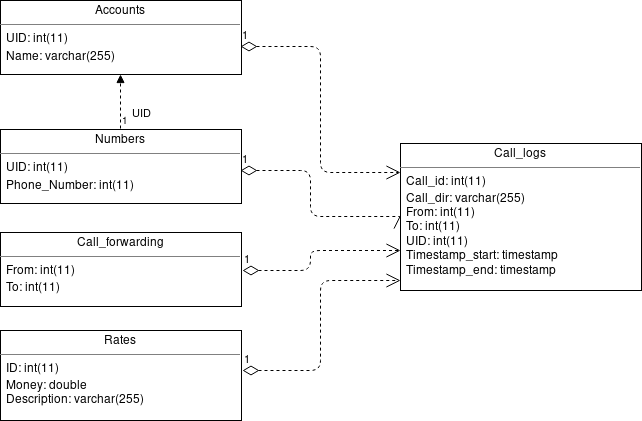

The diagram above was exported from draw.io. Its source (the exported page's mxGraphModel, read from the mxfile embedded in the PNG):
<mxGraphModel dx="1606" dy="862" grid="1" gridSize="10" guides="1" tooltips="1" connect="1" arrows="1" fold="1" page="1" pageScale="1" pageWidth="850" pageHeight="1100" math="0" shadow="0">
  <root>
    <mxCell id="0" />
    <mxCell id="1" parent="0" />
    <mxCell id="P3HLuMzMMFncrjxF2T_g-152" value="1" style="endArrow=open;html=1;endSize=12;startArrow=diamondThin;startSize=14;startFill=0;edgeStyle=orthogonalEdgeStyle;align=left;verticalAlign=bottom;dashed=1;entryX=-0.002;entryY=0.929;entryDx=0;entryDy=0;entryPerimeter=0;exitX=1;exitY=0.441;exitDx=0;exitDy=0;exitPerimeter=0;" edge="1" parent="1" source="P3HLuMzMMFncrjxF2T_g-205" target="P3HLuMzMMFncrjxF2T_g-206">
      <mxGeometry x="-1" y="3" relative="1" as="geometry">
        <mxPoint x="284" y="760" as="sourcePoint" />
        <mxPoint x="440" y="675" as="targetPoint" />
        <Array as="points">
          <mxPoint x="360" y="760" />
          <mxPoint x="360" y="670" />
        </Array>
      </mxGeometry>
    </mxCell>
    <mxCell id="P3HLuMzMMFncrjxF2T_g-154" value="1" style="endArrow=open;html=1;endSize=12;startArrow=diamondThin;startSize=14;startFill=0;edgeStyle=orthogonalEdgeStyle;align=left;verticalAlign=bottom;dashed=1;entryX=0.004;entryY=0.722;entryDx=0;entryDy=0;entryPerimeter=0;exitX=1;exitY=0.511;exitDx=0;exitDy=0;exitPerimeter=0;" edge="1" parent="1" source="P3HLuMzMMFncrjxF2T_g-204" target="P3HLuMzMMFncrjxF2T_g-206">
      <mxGeometry x="-1" y="3" relative="1" as="geometry">
        <mxPoint x="282" y="660" as="sourcePoint" />
        <mxPoint x="437" y="640" as="targetPoint" />
        <Array as="points">
          <mxPoint x="350" y="660" />
          <mxPoint x="350" y="639" />
        </Array>
      </mxGeometry>
    </mxCell>
    <mxCell id="P3HLuMzMMFncrjxF2T_g-155" value="1" style="endArrow=open;html=1;endSize=12;startArrow=diamondThin;startSize=14;startFill=0;edgeStyle=orthogonalEdgeStyle;align=left;verticalAlign=bottom;dashed=1;exitX=0.995;exitY=0.613;exitDx=0;exitDy=0;exitPerimeter=0;" edge="1" parent="1" source="P3HLuMzMMFncrjxF2T_g-203" target="P3HLuMzMMFncrjxF2T_g-206">
      <mxGeometry x="-1" y="3" relative="1" as="geometry">
        <mxPoint x="282" y="420" as="sourcePoint" />
        <mxPoint x="440" y="519" as="targetPoint" />
        <Array as="points">
          <mxPoint x="360" y="435" />
          <mxPoint x="360" y="562" />
        </Array>
      </mxGeometry>
    </mxCell>
    <mxCell id="P3HLuMzMMFncrjxF2T_g-165" value="UID" style="endArrow=block;endFill=1;html=1;edgeStyle=orthogonalEdgeStyle;align=left;verticalAlign=top;dashed=1;" edge="1" parent="1">
      <mxGeometry x="0.037" y="-10" relative="1" as="geometry">
        <mxPoint x="160" y="518" as="sourcePoint" />
        <mxPoint x="160" y="464" as="targetPoint" />
        <mxPoint as="offset" />
      </mxGeometry>
    </mxCell>
    <mxCell id="P3HLuMzMMFncrjxF2T_g-166" value="1" style="resizable=0;html=1;align=left;verticalAlign=bottom;labelBackgroundColor=#ffffff;fontSize=10;" connectable="0" vertex="1" parent="P3HLuMzMMFncrjxF2T_g-165">
      <mxGeometry x="-1" relative="1" as="geometry" />
    </mxCell>
    <mxCell id="P3HLuMzMMFncrjxF2T_g-167" value="1" style="endArrow=open;html=1;endSize=12;startArrow=diamondThin;startSize=14;startFill=0;edgeStyle=orthogonalEdgeStyle;align=left;verticalAlign=bottom;dashed=1;entryX=-0.002;entryY=0.489;entryDx=0;entryDy=0;entryPerimeter=0;" edge="1" parent="1" target="P3HLuMzMMFncrjxF2T_g-206">
      <mxGeometry x="-1" y="3" relative="1" as="geometry">
        <mxPoint x="280" y="560" as="sourcePoint" />
        <mxPoint x="438" y="605" as="targetPoint" />
        <Array as="points">
          <mxPoint x="350" y="560" />
          <mxPoint x="350" y="605" />
        </Array>
      </mxGeometry>
    </mxCell>
    <mxCell id="P3HLuMzMMFncrjxF2T_g-201" value="&lt;p style=&quot;margin: 0px ; margin-top: 4px ; text-align: center&quot;&gt;Numbers&lt;/p&gt;&lt;hr size=&quot;1&quot;&gt;&lt;div style=&quot;height: 2px&quot;&gt;&amp;nbsp; UID: int(11)&lt;/div&gt;&lt;div style=&quot;height: 2px&quot;&gt;&lt;br&gt;&lt;/div&gt;&lt;div style=&quot;height: 2px&quot;&gt;&lt;br&gt;&lt;/div&gt;&lt;div style=&quot;height: 2px&quot;&gt;&lt;br&gt;&lt;/div&gt;&lt;div style=&quot;height: 2px&quot;&gt;&lt;br&gt;&lt;/div&gt;&lt;div style=&quot;height: 2px&quot;&gt;&lt;br&gt;&lt;/div&gt;&lt;div style=&quot;height: 2px&quot;&gt;&lt;br&gt;&lt;/div&gt;&lt;div style=&quot;height: 2px&quot;&gt;&lt;br&gt;&lt;/div&gt;&lt;div style=&quot;height: 2px&quot;&gt;&lt;br&gt;&lt;/div&gt;&lt;div style=&quot;height: 2px&quot;&gt;&amp;nbsp; Phone_Number: int(11)&lt;/div&gt;&lt;div&gt;&lt;br&gt;&lt;/div&gt;" style="verticalAlign=top;align=left;overflow=fill;fontSize=12;fontFamily=Helvetica;html=1;" vertex="1" parent="1">
      <mxGeometry x="40" y="519" width="241" height="74" as="geometry" />
    </mxCell>
    <mxCell id="P3HLuMzMMFncrjxF2T_g-203" value="&lt;p style=&quot;margin: 0px ; margin-top: 4px ; text-align: center&quot;&gt;Accounts&lt;/p&gt;&lt;hr size=&quot;1&quot;&gt;&lt;div style=&quot;height: 2px&quot;&gt;&amp;nbsp; UID: int(11)&lt;/div&gt;&lt;div style=&quot;height: 2px&quot;&gt;&lt;br&gt;&lt;/div&gt;&lt;div style=&quot;height: 2px&quot;&gt;&lt;br&gt;&lt;/div&gt;&lt;div style=&quot;height: 2px&quot;&gt;&lt;br&gt;&lt;/div&gt;&lt;div style=&quot;height: 2px&quot;&gt;&lt;br&gt;&lt;/div&gt;&lt;div style=&quot;height: 2px&quot;&gt;&lt;br&gt;&lt;/div&gt;&lt;div style=&quot;height: 2px&quot;&gt;&lt;br&gt;&lt;/div&gt;&lt;div style=&quot;height: 2px&quot;&gt;&lt;br&gt;&lt;/div&gt;&lt;div style=&quot;height: 2px&quot;&gt;&lt;br&gt;&lt;/div&gt;&lt;div style=&quot;height: 2px&quot;&gt;&amp;nbsp; Name: varchar(255)&lt;div&gt;&lt;br&gt;&lt;/div&gt;&lt;/div&gt;&lt;div style=&quot;height: 2px&quot;&gt;&lt;br&gt;&lt;/div&gt;&lt;div&gt;&lt;br&gt;&lt;/div&gt;" style="verticalAlign=top;align=left;overflow=fill;fontSize=12;fontFamily=Helvetica;html=1;" vertex="1" parent="1">
      <mxGeometry x="40" y="390" width="241" height="74" as="geometry" />
    </mxCell>
    <mxCell id="P3HLuMzMMFncrjxF2T_g-204" value="&lt;p style=&quot;margin: 0px ; margin-top: 4px ; text-align: center&quot;&gt;Call_forwarding&lt;/p&gt;&lt;hr size=&quot;1&quot;&gt;&lt;div style=&quot;height: 2px&quot;&gt;&amp;nbsp; From: int(11)&lt;div&gt;&lt;br&gt;&lt;/div&gt;&lt;/div&gt;&lt;div&gt;&lt;br&gt;&lt;/div&gt;&lt;div&gt;&amp;nbsp; To: int(11)&lt;br&gt;&lt;/div&gt;&lt;div&gt;&lt;br&gt;&lt;/div&gt;" style="verticalAlign=top;align=left;overflow=fill;fontSize=12;fontFamily=Helvetica;html=1;" vertex="1" parent="1">
      <mxGeometry x="40" y="622" width="241" height="74" as="geometry" />
    </mxCell>
    <mxCell id="P3HLuMzMMFncrjxF2T_g-205" value="&lt;p style=&quot;margin: 0px ; margin-top: 4px ; text-align: center&quot;&gt;Rates&lt;/p&gt;&lt;hr size=&quot;1&quot;&gt;&lt;div style=&quot;height: 2px&quot;&gt;&amp;nbsp; ID: int(11)&lt;div&gt;&lt;br&gt;&lt;/div&gt;&lt;div&gt;&lt;br&gt;&lt;/div&gt;&lt;/div&gt;&lt;div&gt;&lt;br&gt;&lt;/div&gt;&lt;div&gt;&amp;nbsp; Money: double&lt;/div&gt;&lt;div&gt;&amp;nbsp; Description: varchar(255)&lt;div&gt;&lt;br&gt;&lt;/div&gt;&lt;/div&gt;&lt;div&gt;&lt;br&gt;&lt;/div&gt;" style="verticalAlign=top;align=left;overflow=fill;fontSize=12;fontFamily=Helvetica;html=1;" vertex="1" parent="1">
      <mxGeometry x="40" y="720" width="241" height="90" as="geometry" />
    </mxCell>
    <mxCell id="P3HLuMzMMFncrjxF2T_g-206" value="&lt;p style=&quot;margin: 0px ; margin-top: 4px ; text-align: center&quot;&gt;Call_logs&lt;/p&gt;&lt;hr size=&quot;1&quot;&gt;&lt;div style=&quot;height: 2px&quot;&gt;&amp;nbsp; Call_id: int(11)&lt;div&gt;&lt;br&gt;&lt;/div&gt;&lt;div&gt;&lt;br&gt;&lt;/div&gt;&lt;/div&gt;&lt;div&gt;&lt;br&gt;&lt;/div&gt;&lt;div&gt;&amp;nbsp; Call_dir: varchar(255)&lt;/div&gt;&lt;div&gt;&amp;nbsp; From: int(11) &lt;br&gt;&lt;/div&gt;&lt;div&gt;&amp;nbsp; To: int(11)&lt;/div&gt;&lt;div&gt;&amp;nbsp; UID: int(11)&lt;/div&gt;&lt;div&gt;&amp;nbsp; Timestamp_start: timestamp&lt;div&gt;&amp;nbsp; Timestamp_end: timestamp&lt;/div&gt;&lt;/div&gt;" style="verticalAlign=top;align=left;overflow=fill;fontSize=12;fontFamily=Helvetica;html=1;" vertex="1" parent="1">
      <mxGeometry x="440" y="533" width="241" height="147" as="geometry" />
    </mxCell>
  </root>
</mxGraphModel>